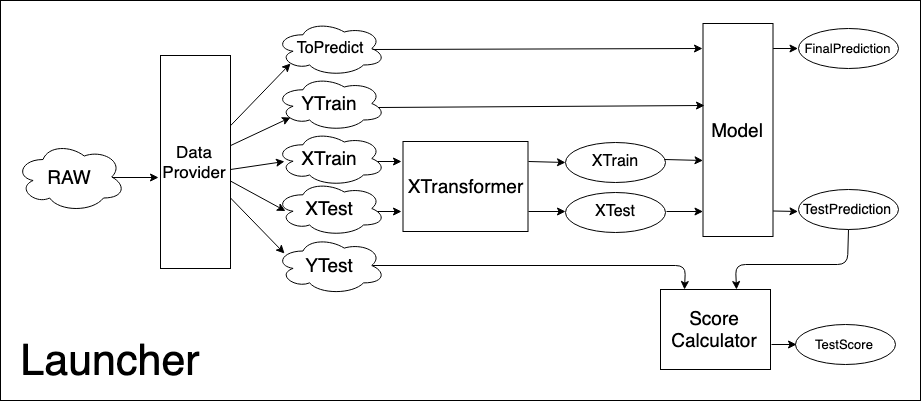

The diagram above was exported from draw.io. Its source (the exported page's mxGraphModel, read from the mxfile embedded in the PNG):
<mxGraphModel dx="3646" dy="2898" grid="1" gridSize="10" guides="1" tooltips="1" connect="1" arrows="1" fold="1" page="1" pageScale="1" pageWidth="850" pageHeight="1100" math="0" shadow="0">
  <root>
    <mxCell id="0" />
    <mxCell id="1" parent="0" />
    <mxCell id="2" value="" style="rounded=0;whiteSpace=wrap;html=1;" vertex="1" parent="1">
      <mxGeometry x="-20" y="301" width="920" height="400" as="geometry" />
    </mxCell>
    <mxCell id="3" value="&lt;font style=&quot;font-size: 19px&quot;&gt;RAW&lt;/font&gt;" style="ellipse;shape=cloud;whiteSpace=wrap;html=1;" vertex="1" parent="1">
      <mxGeometry x="-5" y="442.5" width="110" height="70" as="geometry" />
    </mxCell>
    <mxCell id="4" value="&lt;font style=&quot;font-size: 19px&quot;&gt;XTransformer&lt;/font&gt;" style="rounded=0;whiteSpace=wrap;html=1;" vertex="1" parent="1">
      <mxGeometry x="382.5" y="442" width="125" height="90" as="geometry" />
    </mxCell>
    <mxCell id="5" value="" style="endArrow=classic;html=1;entryX=0.089;entryY=0.556;entryDx=0;entryDy=0;entryPerimeter=0;" edge="1" target="11" parent="1">
      <mxGeometry width="50" height="50" relative="1" as="geometry">
        <mxPoint x="210" y="470" as="sourcePoint" />
        <mxPoint x="265" y="470" as="targetPoint" />
      </mxGeometry>
    </mxCell>
    <mxCell id="6" value="" style="endArrow=classic;html=1;entryX=0;entryY=0.5;entryDx=0;entryDy=0;" edge="1" source="35" parent="1">
      <mxGeometry width="50" height="50" relative="1" as="geometry">
        <mxPoint x="217.59844570144833" y="494.03626946895474" as="sourcePoint" />
        <mxPoint x="265" y="511.5" as="targetPoint" />
      </mxGeometry>
    </mxCell>
    <mxCell id="7" value="" style="endArrow=classic;html=1;exitX=0.818;exitY=0.545;exitDx=0;exitDy=0;exitPerimeter=0;" edge="1" source="11" parent="1">
      <mxGeometry width="50" height="50" relative="1" as="geometry">
        <mxPoint x="395" y="461.5" as="sourcePoint" />
        <mxPoint x="381" y="462" as="targetPoint" />
      </mxGeometry>
    </mxCell>
    <mxCell id="8" value="" style="endArrow=classic;html=1;exitX=0.9;exitY=0.546;exitDx=0;exitDy=0;exitPerimeter=0;" edge="1" source="12" parent="1">
      <mxGeometry width="50" height="50" relative="1" as="geometry">
        <mxPoint x="394.1428571428571" y="511.5" as="sourcePoint" />
        <mxPoint x="381" y="512" as="targetPoint" />
      </mxGeometry>
    </mxCell>
    <mxCell id="9" value="&lt;font style=&quot;font-size: 16px&quot;&gt;XTest&lt;/font&gt;&lt;br&gt;" style="ellipse;whiteSpace=wrap;html=1;" vertex="1" parent="1">
      <mxGeometry x="545" y="492.5" width="100" height="40" as="geometry" />
    </mxCell>
    <mxCell id="10" value="" style="endArrow=classic;html=1;exitX=1.011;exitY=0.78;exitDx=0;exitDy=0;exitPerimeter=0;" edge="1" source="4" parent="1">
      <mxGeometry width="50" height="50" relative="1" as="geometry">
        <mxPoint x="525.1428571428571" y="512.5" as="sourcePoint" />
        <mxPoint x="545" y="512" as="targetPoint" />
      </mxGeometry>
    </mxCell>
    <mxCell id="11" value="&lt;font style=&quot;font-size: 19px&quot;&gt;XTrain&lt;br&gt;&lt;/font&gt;" style="ellipse;shape=cloud;whiteSpace=wrap;html=1;" vertex="1" parent="1">
      <mxGeometry x="255" y="431.5" width="110" height="55" as="geometry" />
    </mxCell>
    <mxCell id="12" value="&lt;font style=&quot;font-size: 19px&quot;&gt;XTest&lt;br&gt;&lt;/font&gt;" style="ellipse;shape=cloud;whiteSpace=wrap;html=1;" vertex="1" parent="1">
      <mxGeometry x="255" y="481.5" width="110" height="55" as="geometry" />
    </mxCell>
    <mxCell id="13" value="&lt;font style=&quot;font-size: 16px&quot;&gt;XTrain&lt;/font&gt;&lt;br&gt;" style="ellipse;whiteSpace=wrap;html=1;" vertex="1" parent="1">
      <mxGeometry x="545" y="442.5" width="100" height="40" as="geometry" />
    </mxCell>
    <mxCell id="14" value="" style="endArrow=classic;html=1;exitX=1.005;exitY=0.227;exitDx=0;exitDy=0;exitPerimeter=0;" edge="1" source="4" parent="1">
      <mxGeometry width="50" height="50" relative="1" as="geometry">
        <mxPoint x="525.1428571428571" y="462.5" as="sourcePoint" />
        <mxPoint x="545" y="463" as="targetPoint" />
      </mxGeometry>
    </mxCell>
    <mxCell id="15" value="&lt;font style=&quot;font-size: 19px&quot;&gt;Model&lt;/font&gt;" style="rounded=0;whiteSpace=wrap;html=1;" vertex="1" parent="1">
      <mxGeometry x="682.5" y="324" width="70" height="213" as="geometry" />
    </mxCell>
    <mxCell id="16" value="" style="endArrow=classic;html=1;exitX=0.997;exitY=0.457;exitDx=0;exitDy=0;exitPerimeter=0;" edge="1" source="13" parent="1">
      <mxGeometry width="50" height="50" relative="1" as="geometry">
        <mxPoint x="647.6428571428571" y="461" as="sourcePoint" />
        <mxPoint x="682.5" y="461" as="targetPoint" />
      </mxGeometry>
    </mxCell>
    <mxCell id="17" value="" style="endArrow=classic;html=1;exitX=1;exitY=0.5;exitDx=0;exitDy=0;" edge="1" source="9" parent="1">
      <mxGeometry width="50" height="50" relative="1" as="geometry">
        <mxPoint x="647.6428571428571" y="511.5" as="sourcePoint" />
        <mxPoint x="682.5" y="512" as="targetPoint" />
      </mxGeometry>
    </mxCell>
    <mxCell id="18" value="&lt;font style=&quot;font-size: 19px&quot;&gt;YTrain&lt;br&gt;&lt;/font&gt;" style="ellipse;shape=cloud;whiteSpace=wrap;html=1;" vertex="1" parent="1">
      <mxGeometry x="255" y="376.5" width="110" height="55" as="geometry" />
    </mxCell>
    <mxCell id="19" value="" style="endArrow=classic;html=1;entryX=0.13;entryY=0.77;entryDx=0;entryDy=0;entryPerimeter=0;" edge="1" source="35" target="18" parent="1">
      <mxGeometry width="50" height="50" relative="1" as="geometry">
        <mxPoint x="251.66666666666674" y="486.5" as="sourcePoint" />
        <mxPoint x="305" y="471.5" as="targetPoint" />
      </mxGeometry>
    </mxCell>
    <mxCell id="20" value="" style="endArrow=classic;html=1;entryX=0.017;entryY=0.389;entryDx=0;entryDy=0;exitX=0.939;exitY=0.561;exitDx=0;exitDy=0;exitPerimeter=0;entryPerimeter=0;" edge="1" source="18" target="15" parent="1">
      <mxGeometry width="50" height="50" relative="1" as="geometry">
        <mxPoint x="145" y="606.5" as="sourcePoint" />
        <mxPoint x="195" y="556.5" as="targetPoint" />
      </mxGeometry>
    </mxCell>
    <mxCell id="21" value="&lt;font style=&quot;font-size: 14px&quot;&gt;TestPrediction&lt;/font&gt;&lt;br&gt;" style="ellipse;whiteSpace=wrap;html=1;" vertex="1" parent="1">
      <mxGeometry x="777.5" y="490" width="100" height="40" as="geometry" />
    </mxCell>
    <mxCell id="22" value="" style="endArrow=classic;html=1;exitX=1;exitY=0.5;exitDx=0;exitDy=0;" edge="1" parent="1">
      <mxGeometry width="50" height="50" relative="1" as="geometry">
        <mxPoint x="752.6428571428569" y="511.5" as="sourcePoint" />
        <mxPoint x="777.5" y="512" as="targetPoint" />
      </mxGeometry>
    </mxCell>
    <mxCell id="23" value="&lt;font style=&quot;font-size: 19px&quot;&gt;YTest&lt;br&gt;&lt;/font&gt;" style="ellipse;shape=cloud;whiteSpace=wrap;html=1;" vertex="1" parent="1">
      <mxGeometry x="255" y="537" width="110" height="58" as="geometry" />
    </mxCell>
    <mxCell id="24" value="&lt;font style=&quot;font-size: 16px&quot;&gt;ToPredict&lt;br&gt;&lt;/font&gt;" style="ellipse;shape=cloud;whiteSpace=wrap;html=1;" vertex="1" parent="1">
      <mxGeometry x="255" y="321.5" width="110" height="55" as="geometry" />
    </mxCell>
    <mxCell id="25" value="" style="endArrow=classic;html=1;entryX=0.13;entryY=0.77;entryDx=0;entryDy=0;entryPerimeter=0;" edge="1" source="35" target="24" parent="1">
      <mxGeometry width="50" height="50" relative="1" as="geometry">
        <mxPoint x="216.5344827586207" y="419.05172413793116" as="sourcePoint" />
        <mxPoint x="273.7758620689656" y="388.7068965517242" as="targetPoint" />
      </mxGeometry>
    </mxCell>
    <mxCell id="26" value="" style="endArrow=classic;html=1;entryX=0.083;entryY=0.302;entryDx=0;entryDy=0;entryPerimeter=0;" edge="1" source="35" target="23" parent="1">
      <mxGeometry width="50" height="50" relative="1" as="geometry">
        <mxPoint x="257.7104521877641" y="503.91257379115495" as="sourcePoint" />
        <mxPoint x="305" y="521.5" as="targetPoint" />
      </mxGeometry>
    </mxCell>
    <mxCell id="27" value="" style="endArrow=classic;html=1;exitX=0.875;exitY=0.5;exitDx=0;exitDy=0;exitPerimeter=0;" edge="1" source="24" parent="1">
      <mxGeometry width="50" height="50" relative="1" as="geometry">
        <mxPoint x="387.5238095238095" y="349.2857142857142" as="sourcePoint" />
        <mxPoint x="682" y="349" as="targetPoint" />
      </mxGeometry>
    </mxCell>
    <mxCell id="28" value="&lt;font style=&quot;font-size: 13px&quot;&gt;FinalPrediction&lt;/font&gt;&lt;br&gt;" style="ellipse;whiteSpace=wrap;html=1;" vertex="1" parent="1">
      <mxGeometry x="777.5" y="329" width="100" height="40" as="geometry" />
    </mxCell>
    <mxCell id="29" value="" style="endArrow=classic;html=1;exitX=1;exitY=0.5;exitDx=0;exitDy=0;" edge="1" parent="1">
      <mxGeometry width="50" height="50" relative="1" as="geometry">
        <mxPoint x="752.6428571428569" y="349" as="sourcePoint" />
        <mxPoint x="777.5" y="349" as="targetPoint" />
      </mxGeometry>
    </mxCell>
    <mxCell id="30" value="&lt;font style=&quot;font-size: 19px&quot;&gt;Score&lt;br&gt;Calculator&lt;/font&gt;" style="rounded=0;whiteSpace=wrap;html=1;" vertex="1" parent="1">
      <mxGeometry x="640" y="590" width="110" height="80" as="geometry" />
    </mxCell>
    <mxCell id="31" value="" style="endArrow=classic;html=1;exitX=0.5;exitY=1;exitDx=0;exitDy=0;entryX=0.682;entryY=0;entryDx=0;entryDy=0;entryPerimeter=0;" edge="1" source="21" target="30" parent="1">
      <mxGeometry width="50" height="50" relative="1" as="geometry">
        <mxPoint x="882.5" y="514" as="sourcePoint" />
        <mxPoint x="913.5" y="514" as="targetPoint" />
        <Array as="points">
          <mxPoint x="827" y="565" />
          <mxPoint x="715" y="565" />
        </Array>
      </mxGeometry>
    </mxCell>
    <mxCell id="32" value="&lt;font style=&quot;font-size: 13px&quot;&gt;TestScore&lt;/font&gt;&lt;br&gt;" style="ellipse;whiteSpace=wrap;html=1;" vertex="1" parent="1">
      <mxGeometry x="775" y="625" width="100" height="40" as="geometry" />
    </mxCell>
    <mxCell id="33" value="" style="endArrow=classic;html=1;" edge="1" parent="1">
      <mxGeometry width="50" height="50" relative="1" as="geometry">
        <mxPoint x="751" y="645" as="sourcePoint" />
        <mxPoint x="776" y="645" as="targetPoint" />
      </mxGeometry>
    </mxCell>
    <mxCell id="34" value="" style="endArrow=classic;html=1;exitX=0.875;exitY=0.5;exitDx=0;exitDy=0;exitPerimeter=0;entryX=0.227;entryY=0;entryDx=0;entryDy=0;entryPerimeter=0;" edge="1" source="23" target="30" parent="1">
      <mxGeometry width="50" height="50" relative="1" as="geometry">
        <mxPoint x="385" y="565.5" as="sourcePoint" />
        <mxPoint x="675" y="580" as="targetPoint" />
        <Array as="points">
          <mxPoint x="665" y="566" />
        </Array>
      </mxGeometry>
    </mxCell>
    <mxCell id="35" value="&lt;font style=&quot;font-size: 17px&quot;&gt;Data&lt;br&gt;Provider&lt;/font&gt;" style="rounded=0;whiteSpace=wrap;html=1;" vertex="1" parent="1">
      <mxGeometry x="140" y="356" width="70" height="213" as="geometry" />
    </mxCell>
    <mxCell id="36" value="" style="endArrow=classic;html=1;exitX=0.875;exitY=0.5;exitDx=0;exitDy=0;exitPerimeter=0;" edge="1" source="3" parent="1">
      <mxGeometry width="50" height="50" relative="1" as="geometry">
        <mxPoint x="-15" y="1620" as="sourcePoint" />
        <mxPoint x="138" y="478" as="targetPoint" />
      </mxGeometry>
    </mxCell>
    <mxCell id="37" value="&lt;font style=&quot;font-size: 43px&quot;&gt;Launcher&lt;/font&gt;" style="text;html=1;strokeColor=none;fillColor=none;align=center;verticalAlign=middle;whiteSpace=wrap;rounded=0;" vertex="1" parent="1">
      <mxGeometry x="70" y="650" width="40" height="20" as="geometry" />
    </mxCell>
  </root>
</mxGraphModel>